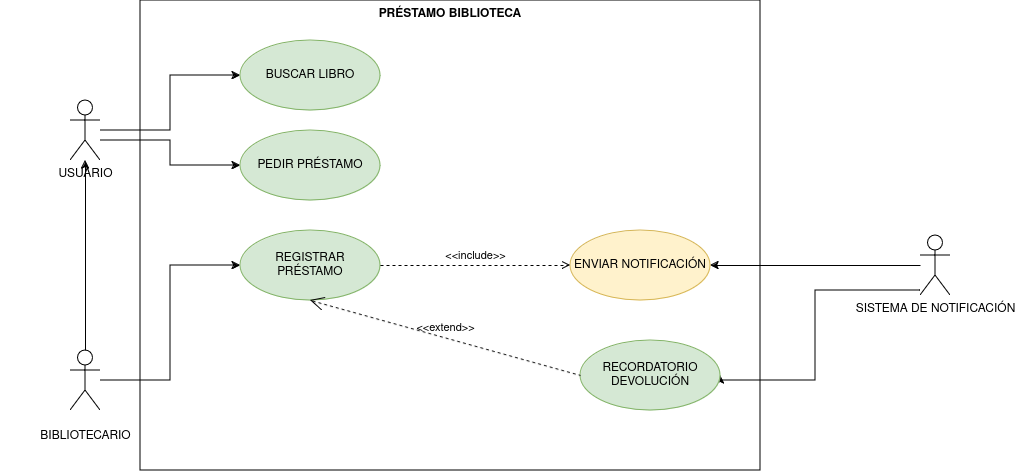

The diagram above was exported from draw.io. Its source (the exported page's mxGraphModel, read from the mxfile embedded in the PNG):
<mxGraphModel dx="1434" dy="750" grid="1" gridSize="10" guides="1" tooltips="1" connect="1" arrows="1" fold="1" page="1" pageScale="1" pageWidth="827" pageHeight="1169" math="0" shadow="0">
  <root>
    <mxCell id="0" />
    <mxCell id="1" parent="0" />
    <mxCell id="4kwuw3FPbEKL1m_dcQ6Y-18" value="PRÉSTAMO BIBLIOTECA" style="shape=rect;html=1;verticalAlign=top;fontStyle=1;whiteSpace=wrap;align=center;fillColor=none;" vertex="1" parent="1">
      <mxGeometry x="230" y="40" width="620" height="470" as="geometry" />
    </mxCell>
    <mxCell id="4kwuw3FPbEKL1m_dcQ6Y-10" style="edgeStyle=orthogonalEdgeStyle;rounded=0;orthogonalLoop=1;jettySize=auto;html=1;entryX=0;entryY=0.5;entryDx=0;entryDy=0;" edge="1" parent="1" source="4kwuw3FPbEKL1m_dcQ6Y-1" target="4kwuw3FPbEKL1m_dcQ6Y-2">
      <mxGeometry relative="1" as="geometry" />
    </mxCell>
    <mxCell id="4kwuw3FPbEKL1m_dcQ6Y-11" style="edgeStyle=orthogonalEdgeStyle;rounded=0;orthogonalLoop=1;jettySize=auto;html=1;entryX=0;entryY=0.5;entryDx=0;entryDy=0;" edge="1" parent="1" source="4kwuw3FPbEKL1m_dcQ6Y-1" target="4kwuw3FPbEKL1m_dcQ6Y-5">
      <mxGeometry relative="1" as="geometry">
        <Array as="points">
          <mxPoint x="260" y="180" />
          <mxPoint x="260" y="205" />
        </Array>
      </mxGeometry>
    </mxCell>
    <mxCell id="4kwuw3FPbEKL1m_dcQ6Y-1" value="USUARIO" style="shape=umlActor;html=1;verticalLabelPosition=bottom;verticalAlign=top;align=center;" vertex="1" parent="1">
      <mxGeometry x="160" y="140" width="30" height="60" as="geometry" />
    </mxCell>
    <mxCell id="4kwuw3FPbEKL1m_dcQ6Y-2" value="BUSCAR LIBRO" style="ellipse;whiteSpace=wrap;html=1;fillColor=#d5e8d4;strokeColor=#82b366;" vertex="1" parent="1">
      <mxGeometry x="330" y="80" width="140" height="70" as="geometry" />
    </mxCell>
    <mxCell id="4kwuw3FPbEKL1m_dcQ6Y-12" style="edgeStyle=orthogonalEdgeStyle;rounded=0;orthogonalLoop=1;jettySize=auto;html=1;" edge="1" parent="1" source="4kwuw3FPbEKL1m_dcQ6Y-3" target="4kwuw3FPbEKL1m_dcQ6Y-1">
      <mxGeometry relative="1" as="geometry" />
    </mxCell>
    <mxCell id="4kwuw3FPbEKL1m_dcQ6Y-13" style="edgeStyle=orthogonalEdgeStyle;rounded=0;orthogonalLoop=1;jettySize=auto;html=1;entryX=0;entryY=0.5;entryDx=0;entryDy=0;" edge="1" parent="1" source="4kwuw3FPbEKL1m_dcQ6Y-3" target="4kwuw3FPbEKL1m_dcQ6Y-6">
      <mxGeometry relative="1" as="geometry" />
    </mxCell>
    <mxCell id="4kwuw3FPbEKL1m_dcQ6Y-3" value="&lt;blockquote&gt;BIBLIOTECARIO&lt;br&gt;&lt;/blockquote&gt;" style="shape=umlActor;html=1;verticalLabelPosition=bottom;verticalAlign=top;align=center;" vertex="1" parent="1">
      <mxGeometry x="160" y="390" width="30" height="60" as="geometry" />
    </mxCell>
    <mxCell id="4kwuw3FPbEKL1m_dcQ6Y-15" style="edgeStyle=orthogonalEdgeStyle;rounded=0;orthogonalLoop=1;jettySize=auto;html=1;entryX=1;entryY=0.5;entryDx=0;entryDy=0;" edge="1" parent="1" source="4kwuw3FPbEKL1m_dcQ6Y-4" target="4kwuw3FPbEKL1m_dcQ6Y-7">
      <mxGeometry relative="1" as="geometry" />
    </mxCell>
    <mxCell id="4kwuw3FPbEKL1m_dcQ6Y-16" style="edgeStyle=orthogonalEdgeStyle;rounded=0;orthogonalLoop=1;jettySize=auto;html=1;entryX=1;entryY=0.5;entryDx=0;entryDy=0;" edge="1" parent="1" source="4kwuw3FPbEKL1m_dcQ6Y-4" target="4kwuw3FPbEKL1m_dcQ6Y-8">
      <mxGeometry relative="1" as="geometry">
        <Array as="points">
          <mxPoint x="905" y="330" />
          <mxPoint x="905" y="420" />
        </Array>
      </mxGeometry>
    </mxCell>
    <mxCell id="4kwuw3FPbEKL1m_dcQ6Y-4" value="SISTEMA DE NOTIFICACIÓN" style="shape=umlActor;html=1;verticalLabelPosition=bottom;verticalAlign=top;align=center;" vertex="1" parent="1">
      <mxGeometry x="1010" y="275" width="30" height="60" as="geometry" />
    </mxCell>
    <mxCell id="4kwuw3FPbEKL1m_dcQ6Y-5" value="PEDIR PRÉSTAMO" style="ellipse;whiteSpace=wrap;html=1;fillColor=#d5e8d4;strokeColor=#82b366;" vertex="1" parent="1">
      <mxGeometry x="330" y="170" width="140" height="70" as="geometry" />
    </mxCell>
    <mxCell id="4kwuw3FPbEKL1m_dcQ6Y-6" value="REGISTRAR PRÉSTAMO" style="ellipse;whiteSpace=wrap;html=1;fillColor=#d5e8d4;strokeColor=#82b366;" vertex="1" parent="1">
      <mxGeometry x="330" y="270" width="140" height="70" as="geometry" />
    </mxCell>
    <mxCell id="4kwuw3FPbEKL1m_dcQ6Y-7" value="ENVIAR NOTIFICACIÓN" style="ellipse;whiteSpace=wrap;html=1;fillColor=#fff2cc;strokeColor=#d6b656;" vertex="1" parent="1">
      <mxGeometry x="660" y="270" width="140" height="70" as="geometry" />
    </mxCell>
    <mxCell id="4kwuw3FPbEKL1m_dcQ6Y-8" value="RECORDATORIO DEVOLUCIÓN" style="ellipse;whiteSpace=wrap;html=1;fillColor=#d5e8d4;strokeColor=#82b366;" vertex="1" parent="1">
      <mxGeometry x="670" y="380" width="140" height="70" as="geometry" />
    </mxCell>
    <mxCell id="4kwuw3FPbEKL1m_dcQ6Y-14" value="&amp;lt;&amp;lt;include&amp;gt;&amp;gt;" style="edgeStyle=none;html=1;endArrow=open;verticalAlign=bottom;dashed=1;labelBackgroundColor=none;rounded=0;entryX=0;entryY=0.5;entryDx=0;entryDy=0;" edge="1" parent="1" source="4kwuw3FPbEKL1m_dcQ6Y-6" target="4kwuw3FPbEKL1m_dcQ6Y-7">
      <mxGeometry width="160" relative="1" as="geometry">
        <mxPoint x="470" y="305" as="sourcePoint" />
        <mxPoint x="630" y="305" as="targetPoint" />
      </mxGeometry>
    </mxCell>
    <mxCell id="4kwuw3FPbEKL1m_dcQ6Y-17" value="&amp;lt;&amp;lt;extend&amp;gt;&amp;gt;" style="edgeStyle=none;html=1;startArrow=open;endArrow=none;startSize=12;verticalAlign=bottom;dashed=1;labelBackgroundColor=none;rounded=0;entryX=0;entryY=0.5;entryDx=0;entryDy=0;exitX=0.5;exitY=1;exitDx=0;exitDy=0;" edge="1" parent="1" source="4kwuw3FPbEKL1m_dcQ6Y-6" target="4kwuw3FPbEKL1m_dcQ6Y-8">
      <mxGeometry width="160" relative="1" as="geometry">
        <mxPoint x="460" y="420" as="sourcePoint" />
        <mxPoint x="620" y="420" as="targetPoint" />
      </mxGeometry>
    </mxCell>
  </root>
</mxGraphModel>